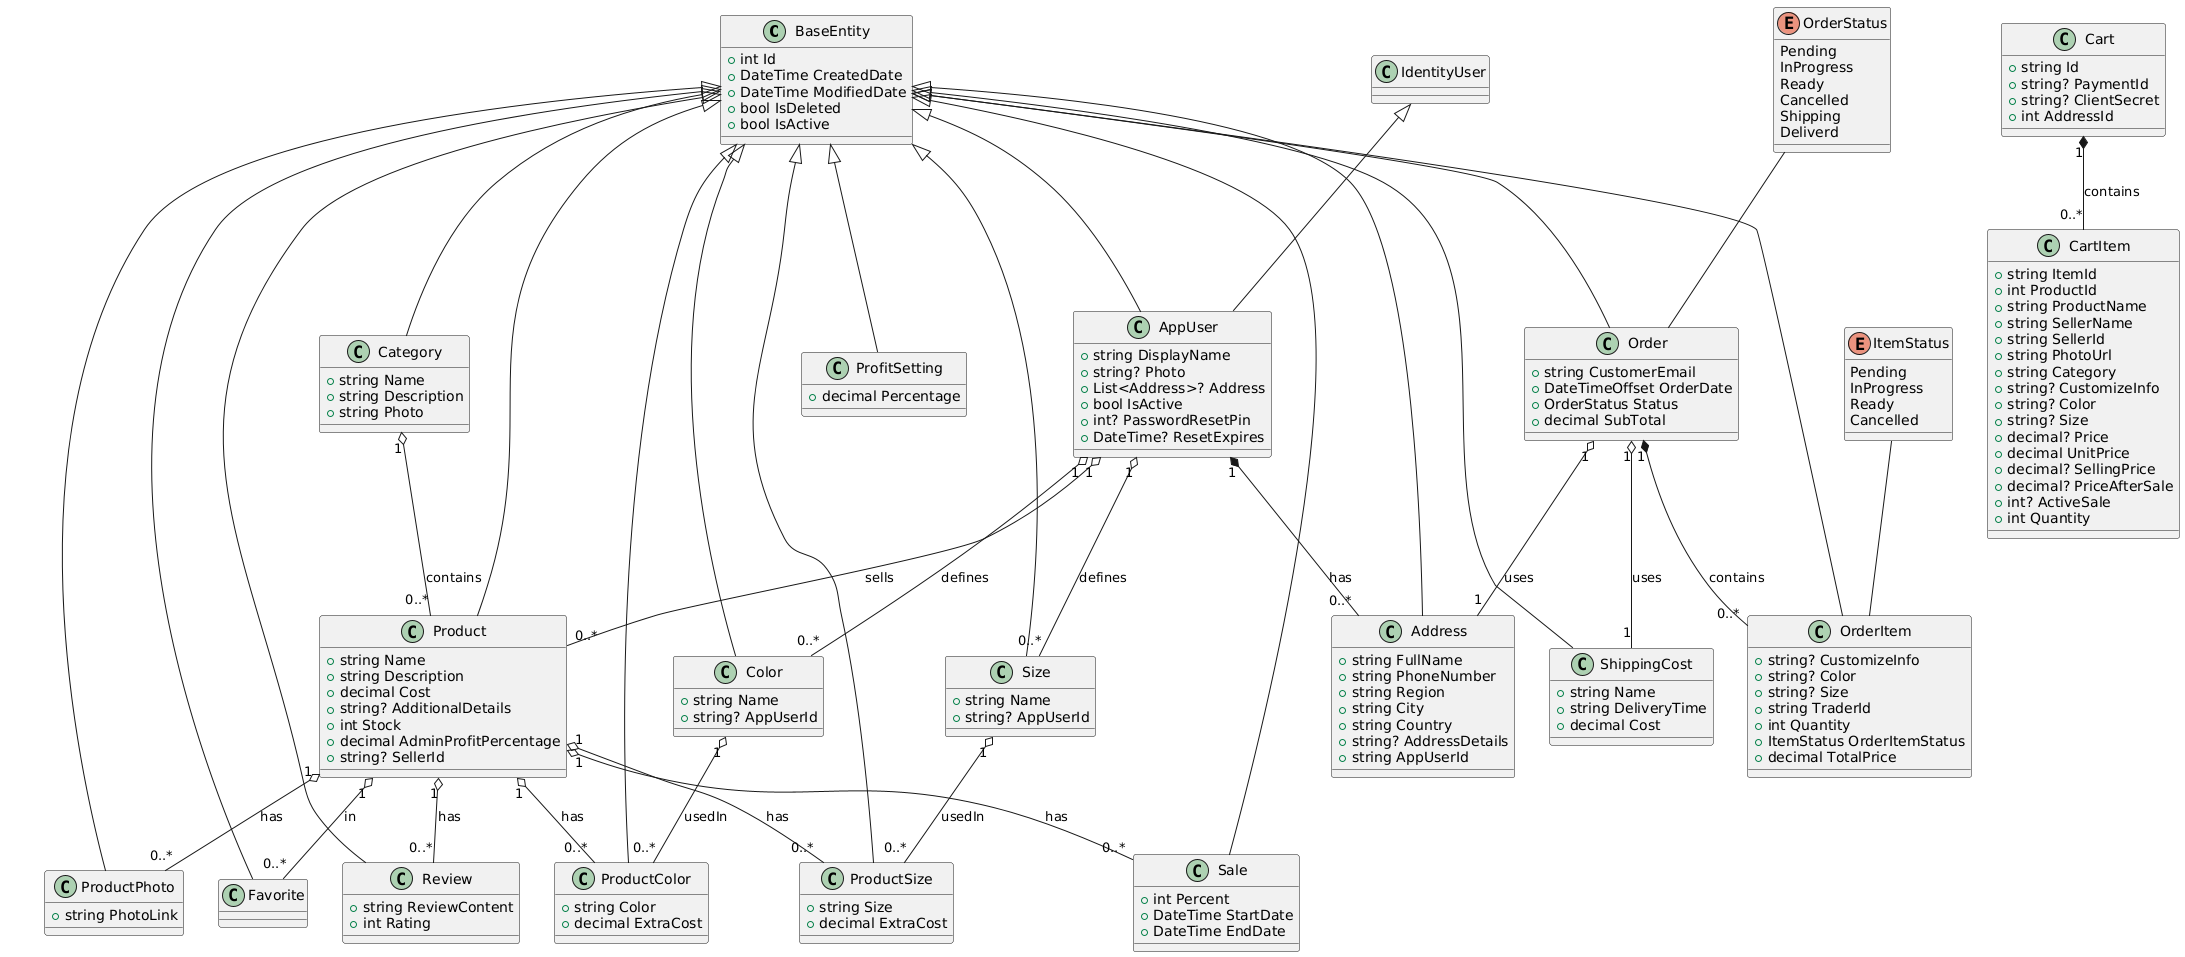

The diagram above was rendered by PlantUML. Its source (embedded in the PNG):
@startuml
' Entities
class BaseEntity {
  +int Id
  +DateTime CreatedDate
  +DateTime ModifiedDate
  +bool IsDeleted
  +bool IsActive
}

class Address {
  +string FullName
  +string PhoneNumber
  +string Region
  +string City
  +string Country
  +string? AddressDetails
  +string AppUserId
}

class AppUser {
  +string DisplayName
  +string? Photo
  +List<Address>? Address
  +bool IsActive
  +int? PasswordResetPin
  +DateTime? ResetExpires
}

class Category {
  +string Name
  +string Description
  +string Photo
}

class Product {
  +string Name
  +string Description
  +decimal Cost
  +string? AdditionalDetails
  +int Stock
  +decimal AdminProfitPercentage
  +string? SellerId
}

class Color {
  +string Name
  +string? AppUserId
}

class Size {
  +string Name
  +string? AppUserId
}

class ProductColor {
  +string Color
  +decimal ExtraCost
}

class ProductSize {
  +string Size
  +decimal ExtraCost
}

class ProductPhoto {
  +string PhotoLink
}

class Favorite {
}

class Review {
  +string ReviewContent
  +int Rating
}

class Sale {
  +int Percent
  +DateTime StartDate
  +DateTime EndDate
}

class ProfitSetting {
  +decimal Percentage
}

class Cart {
  +string Id
  +string? PaymentId
  +string? ClientSecret
  +int AddressId
}

class CartItem {
  +string ItemId
  +int ProductId
  +string ProductName
  +string SellerName
  +string SellerId
  +string PhotoUrl
  +string Category
  +string? CustomizeInfo
  +string? Color
  +string? Size
  +decimal? Price
  +decimal UnitPrice
  +decimal? SellingPrice
  +decimal? PriceAfterSale
  +int? ActiveSale
  +int Quantity
}

class Order {
  +string CustomerEmail
  +DateTimeOffset OrderDate
  +OrderStatus Status
  +decimal SubTotal
}

class OrderItem {
  +string? CustomizeInfo
  +string? Color
  +string? Size
  +string TraderId
  +int Quantity
  +ItemStatus OrderItemStatus
  +decimal TotalPrice
}

class ShippingCost {
  +string Name
  +string DeliveryTime
  +decimal Cost
}

' Inheritance
BaseEntity <|-- Address
BaseEntity <|-- AppUser
BaseEntity <|-- Category
BaseEntity <|-- Color
BaseEntity <|-- Size
BaseEntity <|-- Product
BaseEntity <|-- ProductColor
BaseEntity <|-- ProductSize
BaseEntity <|-- ProductPhoto
BaseEntity <|-- Favorite
BaseEntity <|-- Review
BaseEntity <|-- Sale
BaseEntity <|-- ProfitSetting
BaseEntity <|-- Order
BaseEntity <|-- OrderItem
BaseEntity <|-- ShippingCost

IdentityUser <|-- AppUser

' Relationships
AppUser "1" *-- "0..*" Address : has
AppUser "1" o-- "0..*" Product : sells
AppUser "1" o-- "0..*" Color : defines
AppUser "1" o-- "0..*" Size : defines

Category "1" o-- "0..*" Product : contains

Product "1" o-- "0..*" ProductPhoto : has
Product "1" o-- "0..*" Favorite : in
Product "1" o-- "0..*" Sale : has
Product "1" o-- "0..*" ProductColor : has
Product "1" o-- "0..*" ProductSize : has
Product "1" o-- "0..*" Review : has

Color "1" o-- "0..*" ProductColor : usedIn
Size "1" o-- "0..*" ProductSize : usedIn

Cart "1" *-- "0..*" CartItem : contains

Order "1" *-- "0..*" OrderItem : contains
Order "1" o-- "1" Address : uses
Order "1" o-- "1" ShippingCost : uses

' Enums
enum OrderStatus {
  Pending
  InProgress
  Ready
  Cancelled
  Shipping
  Deliverd
}

enum ItemStatus {
  Pending
  InProgress
  Ready
  Cancelled
}

OrderStatus -- Order
ItemStatus -- OrderItem
@enduml